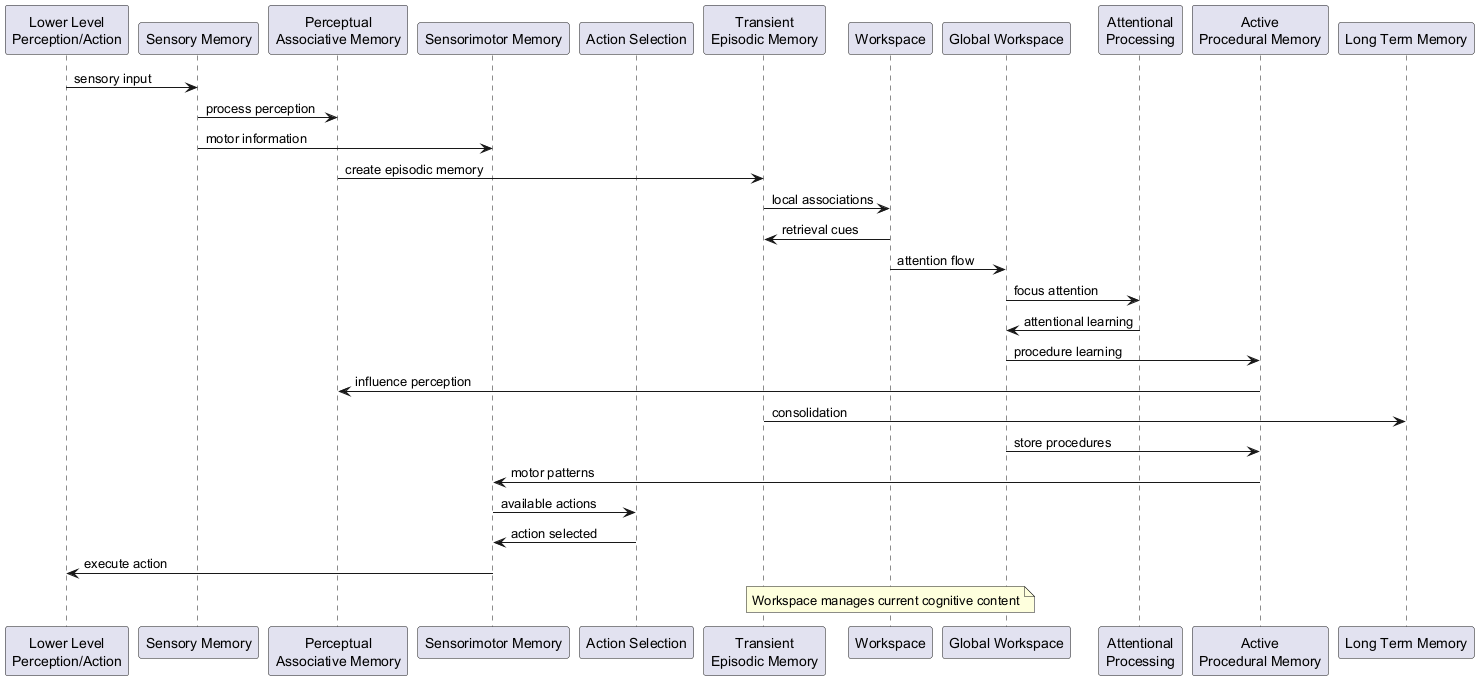

The diagram above was rendered by PlantUML. Its source (embedded in the PNG):
@startuml
participant "Lower Level\nPerception/Action" as LLPA
participant "Sensory Memory" as SM
participant "Perceptual\nAssociative Memory" as PAM
participant "Sensorimotor Memory" as SMM
participant "Action Selection" as AS
participant "Transient\nEpisodic Memory" as TEM
participant "Workspace" as WS
participant "Global Workspace" as GW
participant "Attentional\nProcessing" as AP
participant "Active\nProcedural Memory" as APM
participant "Long Term Memory" as LTM

LLPA -> SM: sensory input
SM -> PAM: process perception
SM -> SMM: motor information
PAM -> TEM: create episodic memory
TEM -> WS: local associations
WS -> TEM: retrieval cues
WS -> GW: attention flow
GW -> AP: focus attention
AP -> GW: attentional learning
GW -> APM: procedure learning
APM -> PAM: influence perception
TEM -> LTM: consolidation
GW -> APM: store procedures
APM -> SMM: motor patterns
SMM -> AS: available actions
AS -> SMM: action selected
SMM -> LLPA: execute action

note over WS
  Workspace manages current cognitive content
end note
@enduml